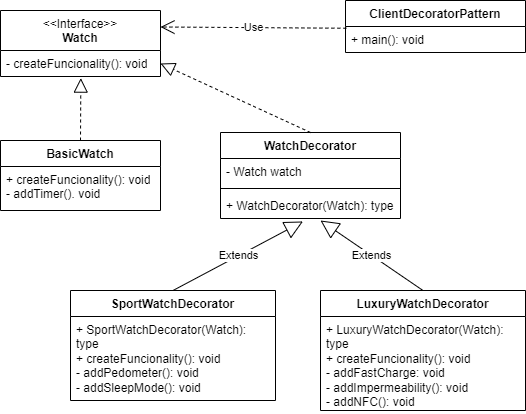

The diagram above was exported from draw.io. Its source (the exported page's mxGraphModel, read from the mxfile embedded in the PNG):
<mxGraphModel dx="1210" dy="547" grid="1" gridSize="10" guides="1" tooltips="1" connect="1" arrows="1" fold="1" page="1" pageScale="1" pageWidth="827" pageHeight="1169" math="0" shadow="0">
  <root>
    <mxCell id="0" />
    <mxCell id="1" parent="0" />
    <mxCell id="Uq02fRBt-df_nm5Ds8It-2" value="&lt;span style=&quot;font-weight: 400;&quot;&gt;&amp;lt;&amp;lt;Interface&amp;gt;&amp;gt;&lt;br&gt;&lt;/span&gt;Watch" style="swimlane;fontStyle=1;align=center;verticalAlign=top;childLayout=stackLayout;horizontal=1;startSize=40;horizontalStack=0;resizeParent=1;resizeParentMax=0;resizeLast=0;collapsible=1;marginBottom=0;whiteSpace=wrap;html=1;" vertex="1" parent="1">
      <mxGeometry x="160" y="120" width="160" height="66" as="geometry" />
    </mxCell>
    <mxCell id="Uq02fRBt-df_nm5Ds8It-5" value="- createFuncionality(): void" style="text;strokeColor=none;fillColor=none;align=left;verticalAlign=top;spacingLeft=4;spacingRight=4;overflow=hidden;rotatable=0;points=[[0,0.5],[1,0.5]];portConstraint=eastwest;whiteSpace=wrap;html=1;" vertex="1" parent="Uq02fRBt-df_nm5Ds8It-2">
      <mxGeometry y="40" width="160" height="26" as="geometry" />
    </mxCell>
    <mxCell id="Uq02fRBt-df_nm5Ds8It-6" value="BasicWatch" style="swimlane;fontStyle=1;align=center;verticalAlign=top;childLayout=stackLayout;horizontal=1;startSize=26;horizontalStack=0;resizeParent=1;resizeParentMax=0;resizeLast=0;collapsible=1;marginBottom=0;whiteSpace=wrap;html=1;" vertex="1" parent="1">
      <mxGeometry x="160" y="250" width="160" height="70" as="geometry" />
    </mxCell>
    <mxCell id="Uq02fRBt-df_nm5Ds8It-9" value="+ createFuncionality(): void&lt;br&gt;- addTimer(). void" style="text;strokeColor=none;fillColor=none;align=left;verticalAlign=top;spacingLeft=4;spacingRight=4;overflow=hidden;rotatable=0;points=[[0,0.5],[1,0.5]];portConstraint=eastwest;whiteSpace=wrap;html=1;" vertex="1" parent="Uq02fRBt-df_nm5Ds8It-6">
      <mxGeometry y="26" width="160" height="44" as="geometry" />
    </mxCell>
    <mxCell id="Uq02fRBt-df_nm5Ds8It-11" value="" style="endArrow=block;dashed=1;endFill=0;endSize=12;html=1;rounded=0;entryX=0.502;entryY=1.062;entryDx=0;entryDy=0;entryPerimeter=0;exitX=0.5;exitY=0;exitDx=0;exitDy=0;" edge="1" parent="1" source="Uq02fRBt-df_nm5Ds8It-6" target="Uq02fRBt-df_nm5Ds8It-5">
      <mxGeometry width="160" relative="1" as="geometry">
        <mxPoint x="280" y="240" as="sourcePoint" />
        <mxPoint x="440" y="240" as="targetPoint" />
      </mxGeometry>
    </mxCell>
    <mxCell id="Uq02fRBt-df_nm5Ds8It-12" value="WatchDecorator" style="swimlane;fontStyle=1;align=center;verticalAlign=top;childLayout=stackLayout;horizontal=1;startSize=26;horizontalStack=0;resizeParent=1;resizeParentMax=0;resizeLast=0;collapsible=1;marginBottom=0;whiteSpace=wrap;html=1;" vertex="1" parent="1">
      <mxGeometry x="380" y="242" width="180" height="86" as="geometry" />
    </mxCell>
    <mxCell id="Uq02fRBt-df_nm5Ds8It-13" value="- Watch watch" style="text;strokeColor=none;fillColor=none;align=left;verticalAlign=top;spacingLeft=4;spacingRight=4;overflow=hidden;rotatable=0;points=[[0,0.5],[1,0.5]];portConstraint=eastwest;whiteSpace=wrap;html=1;" vertex="1" parent="Uq02fRBt-df_nm5Ds8It-12">
      <mxGeometry y="26" width="180" height="26" as="geometry" />
    </mxCell>
    <mxCell id="Uq02fRBt-df_nm5Ds8It-14" value="" style="line;strokeWidth=1;fillColor=none;align=left;verticalAlign=middle;spacingTop=-1;spacingLeft=3;spacingRight=3;rotatable=0;labelPosition=right;points=[];portConstraint=eastwest;strokeColor=inherit;" vertex="1" parent="Uq02fRBt-df_nm5Ds8It-12">
      <mxGeometry y="52" width="180" height="8" as="geometry" />
    </mxCell>
    <mxCell id="Uq02fRBt-df_nm5Ds8It-15" value="+ WatchDecorator(Watch): type" style="text;strokeColor=none;fillColor=none;align=left;verticalAlign=top;spacingLeft=4;spacingRight=4;overflow=hidden;rotatable=0;points=[[0,0.5],[1,0.5]];portConstraint=eastwest;whiteSpace=wrap;html=1;" vertex="1" parent="Uq02fRBt-df_nm5Ds8It-12">
      <mxGeometry y="60" width="180" height="26" as="geometry" />
    </mxCell>
    <mxCell id="Uq02fRBt-df_nm5Ds8It-16" value="" style="endArrow=block;dashed=1;endFill=0;endSize=12;html=1;rounded=0;entryX=1;entryY=0.5;entryDx=0;entryDy=0;exitX=0.5;exitY=0;exitDx=0;exitDy=0;" edge="1" parent="1" source="Uq02fRBt-df_nm5Ds8It-12" target="Uq02fRBt-df_nm5Ds8It-5">
      <mxGeometry width="160" relative="1" as="geometry">
        <mxPoint x="250" y="260" as="sourcePoint" />
        <mxPoint x="250" y="198" as="targetPoint" />
      </mxGeometry>
    </mxCell>
    <mxCell id="Uq02fRBt-df_nm5Ds8It-17" value="SportWatchDecorator" style="swimlane;fontStyle=1;align=center;verticalAlign=top;childLayout=stackLayout;horizontal=1;startSize=26;horizontalStack=0;resizeParent=1;resizeParentMax=0;resizeLast=0;collapsible=1;marginBottom=0;whiteSpace=wrap;html=1;" vertex="1" parent="1">
      <mxGeometry x="230" y="400" width="205" height="110" as="geometry" />
    </mxCell>
    <mxCell id="Uq02fRBt-df_nm5Ds8It-20" value="+ SportWatchDecorator(Watch): type&lt;br&gt;+ createFuncionality(): void&lt;br&gt;- addPedometer(): void&lt;br&gt;- addSleepMode(): void" style="text;strokeColor=none;fillColor=none;align=left;verticalAlign=top;spacingLeft=4;spacingRight=4;overflow=hidden;rotatable=0;points=[[0,0.5],[1,0.5]];portConstraint=eastwest;whiteSpace=wrap;html=1;" vertex="1" parent="Uq02fRBt-df_nm5Ds8It-17">
      <mxGeometry y="26" width="205" height="84" as="geometry" />
    </mxCell>
    <mxCell id="Uq02fRBt-df_nm5Ds8It-22" value="LuxuryWatchDecorator" style="swimlane;fontStyle=1;align=center;verticalAlign=top;childLayout=stackLayout;horizontal=1;startSize=26;horizontalStack=0;resizeParent=1;resizeParentMax=0;resizeLast=0;collapsible=1;marginBottom=0;whiteSpace=wrap;html=1;" vertex="1" parent="1">
      <mxGeometry x="480" y="400" width="205" height="120" as="geometry" />
    </mxCell>
    <mxCell id="Uq02fRBt-df_nm5Ds8It-23" value="+ LuxuryWatchDecorator(Watch): type&lt;br&gt;+ createFuncionality(): void&lt;br&gt;- addFastCharge: void&lt;br&gt;- addImpermeability(): void&lt;br&gt;- addNFC(): void" style="text;strokeColor=none;fillColor=none;align=left;verticalAlign=top;spacingLeft=4;spacingRight=4;overflow=hidden;rotatable=0;points=[[0,0.5],[1,0.5]];portConstraint=eastwest;whiteSpace=wrap;html=1;" vertex="1" parent="Uq02fRBt-df_nm5Ds8It-22">
      <mxGeometry y="26" width="205" height="94" as="geometry" />
    </mxCell>
    <mxCell id="Uq02fRBt-df_nm5Ds8It-25" value="ClientDecoratorPattern" style="swimlane;fontStyle=1;align=center;verticalAlign=top;childLayout=stackLayout;horizontal=1;startSize=26;horizontalStack=0;resizeParent=1;resizeParentMax=0;resizeLast=0;collapsible=1;marginBottom=0;whiteSpace=wrap;html=1;" vertex="1" parent="1">
      <mxGeometry x="505" y="110" width="180" height="52" as="geometry" />
    </mxCell>
    <mxCell id="Uq02fRBt-df_nm5Ds8It-28" value="+ main(): void" style="text;strokeColor=none;fillColor=none;align=left;verticalAlign=top;spacingLeft=4;spacingRight=4;overflow=hidden;rotatable=0;points=[[0,0.5],[1,0.5]];portConstraint=eastwest;whiteSpace=wrap;html=1;" vertex="1" parent="Uq02fRBt-df_nm5Ds8It-25">
      <mxGeometry y="26" width="180" height="26" as="geometry" />
    </mxCell>
    <mxCell id="Uq02fRBt-df_nm5Ds8It-29" value="Extends" style="endArrow=block;endSize=16;endFill=0;html=1;rounded=0;entryX=0.458;entryY=1.115;entryDx=0;entryDy=0;entryPerimeter=0;exitX=0.5;exitY=0;exitDx=0;exitDy=0;" edge="1" parent="1" source="Uq02fRBt-df_nm5Ds8It-17" target="Uq02fRBt-df_nm5Ds8It-15">
      <mxGeometry width="160" relative="1" as="geometry">
        <mxPoint x="430" y="400" as="sourcePoint" />
        <mxPoint x="590" y="400" as="targetPoint" />
      </mxGeometry>
    </mxCell>
    <mxCell id="Uq02fRBt-df_nm5Ds8It-30" value="Extends" style="endArrow=block;endSize=16;endFill=0;html=1;rounded=0;exitX=0.5;exitY=0;exitDx=0;exitDy=0;" edge="1" parent="1" source="Uq02fRBt-df_nm5Ds8It-22">
      <mxGeometry width="160" relative="1" as="geometry">
        <mxPoint x="343" y="410" as="sourcePoint" />
        <mxPoint x="480" y="330" as="targetPoint" />
      </mxGeometry>
    </mxCell>
    <mxCell id="Uq02fRBt-df_nm5Ds8It-31" value="Use" style="endArrow=open;endSize=12;dashed=1;html=1;rounded=0;entryX=1;entryY=0.25;entryDx=0;entryDy=0;exitX=0.005;exitY=0.067;exitDx=0;exitDy=0;exitPerimeter=0;" edge="1" parent="1" source="Uq02fRBt-df_nm5Ds8It-28" target="Uq02fRBt-df_nm5Ds8It-2">
      <mxGeometry width="160" relative="1" as="geometry">
        <mxPoint x="360" y="240" as="sourcePoint" />
        <mxPoint x="520" y="240" as="targetPoint" />
      </mxGeometry>
    </mxCell>
  </root>
</mxGraphModel>